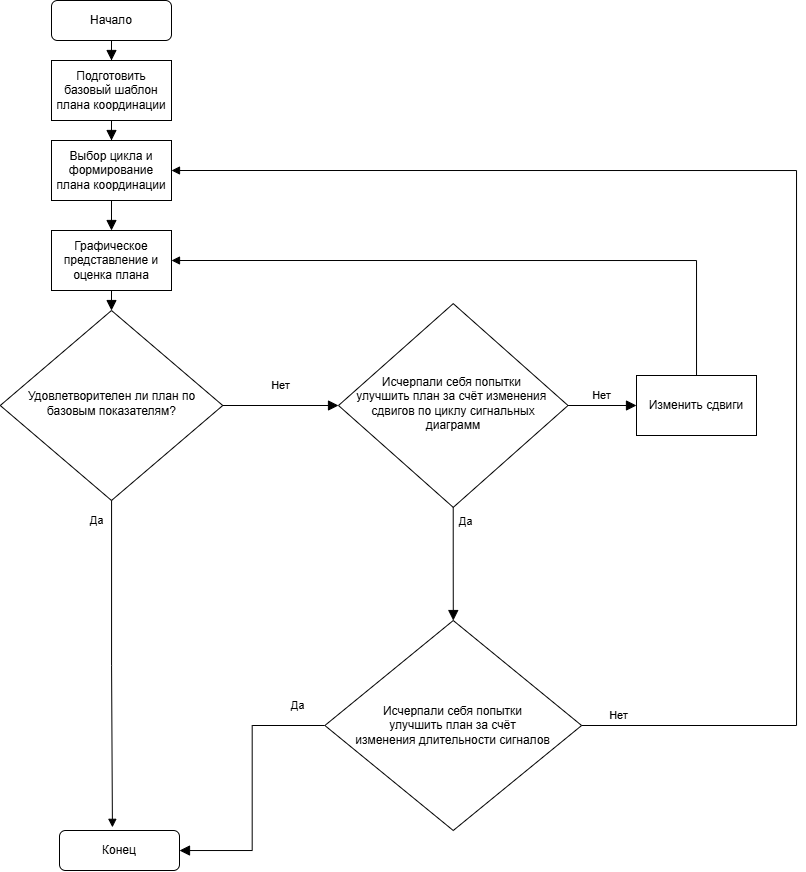

The diagram above was exported from draw.io. Its source (the exported page's mxGraphModel, read from the mxfile embedded in the PNG):
<mxGraphModel dx="983" dy="513" grid="1" gridSize="10" guides="1" tooltips="1" connect="1" arrows="1" fold="1" page="1" pageScale="1" pageWidth="827" pageHeight="1169" math="0" shadow="0">
  <root>
    <mxCell id="WIyWlLk6GJQsqaUBKTNV-0" />
    <mxCell id="WIyWlLk6GJQsqaUBKTNV-1" parent="WIyWlLk6GJQsqaUBKTNV-0" />
    <mxCell id="WIyWlLk6GJQsqaUBKTNV-2" value="" style="rounded=0;html=1;jettySize=auto;orthogonalLoop=1;fontSize=11;endArrow=block;endFill=1;endSize=8;strokeWidth=1;shadow=0;labelBackgroundColor=none;edgeStyle=orthogonalEdgeStyle;" parent="WIyWlLk6GJQsqaUBKTNV-1" source="fRkyF-W_jKLIngXEcpew-13" target="WIyWlLk6GJQsqaUBKTNV-6" edge="1">
      <mxGeometry relative="1" as="geometry" />
    </mxCell>
    <mxCell id="WIyWlLk6GJQsqaUBKTNV-3" value="Начало" style="rounded=1;whiteSpace=wrap;html=1;fontSize=12;glass=0;strokeWidth=1;shadow=0;" parent="WIyWlLk6GJQsqaUBKTNV-1" vertex="1">
      <mxGeometry x="285" y="10" width="120" height="40" as="geometry" />
    </mxCell>
    <mxCell id="WIyWlLk6GJQsqaUBKTNV-4" value="Нет" style="rounded=0;html=1;jettySize=auto;orthogonalLoop=1;fontSize=11;endArrow=block;endFill=1;endSize=8;strokeWidth=1;shadow=0;labelBackgroundColor=none;edgeStyle=orthogonalEdgeStyle;" parent="WIyWlLk6GJQsqaUBKTNV-1" source="WIyWlLk6GJQsqaUBKTNV-6" target="WIyWlLk6GJQsqaUBKTNV-10" edge="1">
      <mxGeometry y="20" relative="1" as="geometry">
        <mxPoint as="offset" />
      </mxGeometry>
    </mxCell>
    <mxCell id="WIyWlLk6GJQsqaUBKTNV-6" value="Удовлетворителен ли план по базовым показателям?" style="rhombus;whiteSpace=wrap;html=1;shadow=0;fontFamily=Helvetica;fontSize=12;align=center;strokeWidth=1;spacing=6;spacingTop=-4;direction=north;" parent="WIyWlLk6GJQsqaUBKTNV-1" vertex="1">
      <mxGeometry x="233.75" y="320" width="222.5" height="190" as="geometry" />
    </mxCell>
    <mxCell id="WIyWlLk6GJQsqaUBKTNV-8" value="Да" style="rounded=0;html=1;jettySize=auto;orthogonalLoop=1;fontSize=11;endArrow=block;endFill=1;endSize=8;strokeWidth=1;shadow=0;labelBackgroundColor=none;edgeStyle=orthogonalEdgeStyle;" parent="WIyWlLk6GJQsqaUBKTNV-1" source="fRkyF-W_jKLIngXEcpew-15" target="WIyWlLk6GJQsqaUBKTNV-11" edge="1">
      <mxGeometry x="-0.7979" y="-20" relative="1" as="geometry">
        <mxPoint as="offset" />
      </mxGeometry>
    </mxCell>
    <mxCell id="WIyWlLk6GJQsqaUBKTNV-9" value="Нет" style="edgeStyle=orthogonalEdgeStyle;rounded=0;html=1;jettySize=auto;orthogonalLoop=1;fontSize=11;endArrow=block;endFill=1;endSize=8;strokeWidth=1;shadow=0;labelBackgroundColor=none;" parent="WIyWlLk6GJQsqaUBKTNV-1" source="WIyWlLk6GJQsqaUBKTNV-10" target="fRkyF-W_jKLIngXEcpew-5" edge="1">
      <mxGeometry x="-0.0074" y="10" relative="1" as="geometry">
        <mxPoint as="offset" />
        <mxPoint x="640" y="520" as="targetPoint" />
      </mxGeometry>
    </mxCell>
    <mxCell id="WIyWlLk6GJQsqaUBKTNV-10" value="Исчерпали себя попытки&amp;nbsp;&lt;div&gt;улучшить план за счёт изменения&amp;nbsp;&lt;/div&gt;&lt;div&gt;сдвигов по циклу сигнальных диаграмм&lt;/div&gt;" style="rhombus;whiteSpace=wrap;html=1;shadow=0;fontFamily=Helvetica;fontSize=12;align=center;strokeWidth=1;spacing=6;spacingTop=-4;direction=north;" parent="WIyWlLk6GJQsqaUBKTNV-1" vertex="1">
      <mxGeometry x="572" y="313.13" width="229.5" height="203.75" as="geometry" />
    </mxCell>
    <mxCell id="WIyWlLk6GJQsqaUBKTNV-11" value="Конец" style="rounded=1;whiteSpace=wrap;html=1;fontSize=12;glass=0;strokeWidth=1;shadow=0;" parent="WIyWlLk6GJQsqaUBKTNV-1" vertex="1">
      <mxGeometry x="293" y="840" width="120" height="40" as="geometry" />
    </mxCell>
    <mxCell id="fRkyF-W_jKLIngXEcpew-2" value="" style="rounded=0;html=1;jettySize=auto;orthogonalLoop=1;fontSize=11;endArrow=block;endFill=1;endSize=8;strokeWidth=1;shadow=0;labelBackgroundColor=none;edgeStyle=orthogonalEdgeStyle;exitX=0.5;exitY=1;exitDx=0;exitDy=0;" edge="1" parent="WIyWlLk6GJQsqaUBKTNV-1" source="WIyWlLk6GJQsqaUBKTNV-3" target="fRkyF-W_jKLIngXEcpew-1">
      <mxGeometry relative="1" as="geometry">
        <mxPoint x="355" y="110" as="sourcePoint" />
        <mxPoint x="355" y="310" as="targetPoint" />
      </mxGeometry>
    </mxCell>
    <mxCell id="fRkyF-W_jKLIngXEcpew-1" value="Подготовить базовый шаблон плана координации" style="rounded=0;whiteSpace=wrap;html=1;" vertex="1" parent="WIyWlLk6GJQsqaUBKTNV-1">
      <mxGeometry x="285" y="70" width="120" height="60" as="geometry" />
    </mxCell>
    <mxCell id="fRkyF-W_jKLIngXEcpew-18" style="edgeStyle=orthogonalEdgeStyle;rounded=0;orthogonalLoop=1;jettySize=auto;html=1;entryX=1;entryY=0.5;entryDx=0;entryDy=0;endArrow=block;endFill=1;" edge="1" parent="WIyWlLk6GJQsqaUBKTNV-1" source="fRkyF-W_jKLIngXEcpew-5" target="fRkyF-W_jKLIngXEcpew-13">
      <mxGeometry relative="1" as="geometry">
        <Array as="points">
          <mxPoint x="930" y="270" />
        </Array>
      </mxGeometry>
    </mxCell>
    <mxCell id="fRkyF-W_jKLIngXEcpew-5" value="Изменить сдвиги" style="rounded=0;whiteSpace=wrap;html=1;" vertex="1" parent="WIyWlLk6GJQsqaUBKTNV-1">
      <mxGeometry x="870" y="385" width="120" height="60" as="geometry" />
    </mxCell>
    <mxCell id="fRkyF-W_jKLIngXEcpew-11" value="" style="rounded=0;html=1;jettySize=auto;orthogonalLoop=1;fontSize=11;endArrow=block;endFill=1;endSize=8;strokeWidth=1;shadow=0;labelBackgroundColor=none;edgeStyle=orthogonalEdgeStyle;" edge="1" parent="WIyWlLk6GJQsqaUBKTNV-1" source="fRkyF-W_jKLIngXEcpew-1" target="fRkyF-W_jKLIngXEcpew-10">
      <mxGeometry relative="1" as="geometry">
        <mxPoint x="345" y="130" as="sourcePoint" />
        <mxPoint x="345" y="245" as="targetPoint" />
      </mxGeometry>
    </mxCell>
    <mxCell id="fRkyF-W_jKLIngXEcpew-10" value="Выбор цикла и формирование плана координации" style="rounded=0;whiteSpace=wrap;html=1;" vertex="1" parent="WIyWlLk6GJQsqaUBKTNV-1">
      <mxGeometry x="285" y="150" width="120" height="60" as="geometry" />
    </mxCell>
    <mxCell id="fRkyF-W_jKLIngXEcpew-14" value="" style="rounded=0;html=1;jettySize=auto;orthogonalLoop=1;fontSize=11;endArrow=block;endFill=1;endSize=8;strokeWidth=1;shadow=0;labelBackgroundColor=none;edgeStyle=orthogonalEdgeStyle;" edge="1" parent="WIyWlLk6GJQsqaUBKTNV-1" source="fRkyF-W_jKLIngXEcpew-10" target="fRkyF-W_jKLIngXEcpew-13">
      <mxGeometry relative="1" as="geometry">
        <mxPoint x="345" y="210" as="sourcePoint" />
        <mxPoint x="345" y="320" as="targetPoint" />
      </mxGeometry>
    </mxCell>
    <mxCell id="fRkyF-W_jKLIngXEcpew-13" value="Графическое представление и оценка плана" style="rounded=0;whiteSpace=wrap;html=1;" vertex="1" parent="WIyWlLk6GJQsqaUBKTNV-1">
      <mxGeometry x="285" y="240" width="120" height="60" as="geometry" />
    </mxCell>
    <mxCell id="fRkyF-W_jKLIngXEcpew-16" value="" style="rounded=0;html=1;jettySize=auto;orthogonalLoop=1;fontSize=11;endArrow=block;endFill=1;endSize=8;strokeWidth=1;shadow=0;labelBackgroundColor=none;edgeStyle=orthogonalEdgeStyle;" edge="1" parent="WIyWlLk6GJQsqaUBKTNV-1" source="WIyWlLk6GJQsqaUBKTNV-10" target="fRkyF-W_jKLIngXEcpew-15">
      <mxGeometry x="0.3333" y="20" relative="1" as="geometry">
        <mxPoint as="offset" />
        <mxPoint x="345" y="785" as="sourcePoint" />
        <mxPoint x="340" y="980" as="targetPoint" />
      </mxGeometry>
    </mxCell>
    <mxCell id="fRkyF-W_jKLIngXEcpew-19" value="Да" style="edgeLabel;html=1;align=center;verticalAlign=middle;resizable=0;points=[];" vertex="1" connectable="0" parent="fRkyF-W_jKLIngXEcpew-16">
      <mxGeometry x="-0.6953" y="6" relative="1" as="geometry">
        <mxPoint x="6" y="-3" as="offset" />
      </mxGeometry>
    </mxCell>
    <mxCell id="fRkyF-W_jKLIngXEcpew-21" style="edgeStyle=orthogonalEdgeStyle;rounded=0;orthogonalLoop=1;jettySize=auto;html=1;entryX=1;entryY=0.5;entryDx=0;entryDy=0;endArrow=block;endFill=1;exitX=1;exitY=0.5;exitDx=0;exitDy=0;" edge="1" parent="WIyWlLk6GJQsqaUBKTNV-1" source="fRkyF-W_jKLIngXEcpew-15" target="fRkyF-W_jKLIngXEcpew-10">
      <mxGeometry relative="1" as="geometry">
        <Array as="points">
          <mxPoint x="1030" y="735" />
          <mxPoint x="1030" y="180" />
        </Array>
      </mxGeometry>
    </mxCell>
    <mxCell id="fRkyF-W_jKLIngXEcpew-22" value="Нет" style="edgeLabel;html=1;align=center;verticalAlign=middle;resizable=0;points=[];" vertex="1" connectable="0" parent="fRkyF-W_jKLIngXEcpew-21">
      <mxGeometry x="-0.9458" y="1" relative="1" as="geometry">
        <mxPoint x="-1" y="-9" as="offset" />
      </mxGeometry>
    </mxCell>
    <mxCell id="fRkyF-W_jKLIngXEcpew-15" value="Исчерпали себя попытки&lt;div&gt;&amp;nbsp;улучшить план за счёт&amp;nbsp;&lt;/div&gt;&lt;div&gt;изменения длительности сигналов&lt;/div&gt;" style="rhombus;whiteSpace=wrap;html=1;" vertex="1" parent="WIyWlLk6GJQsqaUBKTNV-1">
      <mxGeometry x="558.37" y="630" width="256.75" height="210" as="geometry" />
    </mxCell>
    <mxCell id="fRkyF-W_jKLIngXEcpew-24" style="edgeStyle=orthogonalEdgeStyle;rounded=0;orthogonalLoop=1;jettySize=auto;html=1;entryX=0.441;entryY=-0.079;entryDx=0;entryDy=0;entryPerimeter=0;endArrow=block;endFill=1;" edge="1" parent="WIyWlLk6GJQsqaUBKTNV-1" source="WIyWlLk6GJQsqaUBKTNV-6" target="WIyWlLk6GJQsqaUBKTNV-11">
      <mxGeometry relative="1" as="geometry" />
    </mxCell>
    <mxCell id="fRkyF-W_jKLIngXEcpew-25" value="Да" style="edgeLabel;html=1;align=center;verticalAlign=middle;resizable=0;points=[];" vertex="1" connectable="0" parent="fRkyF-W_jKLIngXEcpew-24">
      <mxGeometry x="-0.6644" y="1" relative="1" as="geometry">
        <mxPoint x="-16" y="-35" as="offset" />
      </mxGeometry>
    </mxCell>
  </root>
</mxGraphModel>